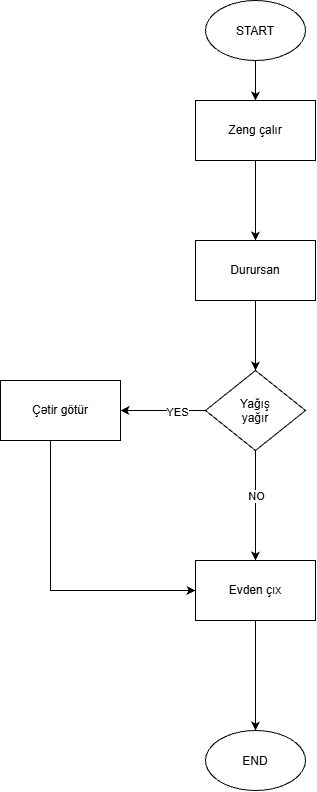

The diagram above was exported from draw.io. Its source (the exported page's mxGraphModel, read from the mxfile embedded in the PNG):
<mxGraphModel dx="1544" dy="894" grid="1" gridSize="10" guides="1" tooltips="1" connect="1" arrows="1" fold="1" page="1" pageScale="1" pageWidth="850" pageHeight="1100" math="0" shadow="0">
  <root>
    <mxCell id="0" />
    <mxCell id="1" parent="0" />
    <mxCell id="W-2i_lyA4YcgnfC55SQu-27" edge="1" parent="1" source="W-2i_lyA4YcgnfC55SQu-24" style="edgeStyle=orthogonalEdgeStyle;curved=1;rounded=0;curveGeometry=1;orthogonalLoop=1;jettySize=auto;html=1;" target="W-2i_lyA4YcgnfC55SQu-26" value="">
      <mxGeometry relative="1" as="geometry" />
    </mxCell>
    <mxCell id="W-2i_lyA4YcgnfC55SQu-24" parent="1" style="whiteSpace=wrap;html=1;" value="Zeng çalır" vertex="1">
      <mxGeometry height="60" width="120" x="365" y="290" as="geometry" />
    </mxCell>
    <mxCell id="W-2i_lyA4YcgnfC55SQu-29" edge="1" parent="1" source="W-2i_lyA4YcgnfC55SQu-26" style="curved=1;rounded=0;curveGeometry=1;orthogonalLoop=1;jettySize=auto;html=1;" target="W-2i_lyA4YcgnfC55SQu-28" value="">
      <mxGeometry relative="1" as="geometry" />
    </mxCell>
    <mxCell id="W-2i_lyA4YcgnfC55SQu-26" parent="1" style="whiteSpace=wrap;html=1;" value="Durursan" vertex="1">
      <mxGeometry height="60" width="120" x="365" y="430" as="geometry" />
    </mxCell>
    <mxCell id="W-2i_lyA4YcgnfC55SQu-31" edge="1" parent="1" source="W-2i_lyA4YcgnfC55SQu-28" style="edgeStyle=orthogonalEdgeStyle;curved=1;rounded=0;curveGeometry=1;orthogonalLoop=1;jettySize=auto;html=1;" target="W-2i_lyA4YcgnfC55SQu-30" value="">
      <mxGeometry relative="1" as="geometry" />
    </mxCell>
    <mxCell id="W-2i_lyA4YcgnfC55SQu-34" edge="1" parent="1" source="W-2i_lyA4YcgnfC55SQu-28" style="edgeStyle=orthogonalEdgeStyle;rounded=0;orthogonalLoop=1;jettySize=auto;html=1;" target="W-2i_lyA4YcgnfC55SQu-30" value="">
      <mxGeometry relative="1" as="geometry" />
    </mxCell>
    <mxCell id="W-2i_lyA4YcgnfC55SQu-37" connectable="0" parent="W-2i_lyA4YcgnfC55SQu-34" style="edgeLabel;html=1;align=center;verticalAlign=middle;resizable=0;points=[];" value="YES" vertex="1">
      <mxGeometry relative="1" x="-0.3183" y="1" as="geometry">
        <mxPoint as="offset" />
      </mxGeometry>
    </mxCell>
    <mxCell id="W-2i_lyA4YcgnfC55SQu-35" edge="1" parent="1" source="W-2i_lyA4YcgnfC55SQu-28" style="edgeStyle=orthogonalEdgeStyle;curved=1;rounded=0;curveGeometry=1;orthogonalLoop=1;jettySize=auto;html=1;" target="W-2i_lyA4YcgnfC55SQu-32" value="">
      <mxGeometry relative="1" as="geometry" />
    </mxCell>
    <mxCell id="W-2i_lyA4YcgnfC55SQu-36" connectable="0" parent="W-2i_lyA4YcgnfC55SQu-35" style="edgeLabel;html=1;align=center;verticalAlign=middle;resizable=0;points=[];" value="NO" vertex="1">
      <mxGeometry relative="1" x="-0.1778" as="geometry">
        <mxPoint as="offset" />
      </mxGeometry>
    </mxCell>
    <mxCell id="W-2i_lyA4YcgnfC55SQu-28" parent="1" style="rhombus;whiteSpace=wrap;html=1;shapeInside=1;" value="Yağış yağır" vertex="1">
      <mxGeometry height="80" width="100" x="375" y="560" as="geometry" />
    </mxCell>
    <mxCell id="W-2i_lyA4YcgnfC55SQu-33" edge="1" parent="1" source="W-2i_lyA4YcgnfC55SQu-30" style="rounded=0;orthogonalLoop=1;jettySize=auto;html=1;edgeStyle=orthogonalEdgeStyle;exitX=0.5;exitY=1;exitDx=0;exitDy=0;" target="W-2i_lyA4YcgnfC55SQu-32" value="">
      <mxGeometry relative="1" x="0.1111" as="geometry">
        <Array as="points">
          <mxPoint x="220" y="780" />
        </Array>
      </mxGeometry>
    </mxCell>
    <mxCell id="W-2i_lyA4YcgnfC55SQu-30" parent="1" style="whiteSpace=wrap;html=1;" value="Çətir götür" vertex="1">
      <mxGeometry height="60" width="120" x="170" y="570" as="geometry" />
    </mxCell>
    <mxCell id="W-2i_lyA4YcgnfC55SQu-43" edge="1" parent="1" source="W-2i_lyA4YcgnfC55SQu-32" style="edgeStyle=orthogonalEdgeStyle;curved=1;rounded=0;curveGeometry=1;orthogonalLoop=1;jettySize=auto;html=1;" target="W-2i_lyA4YcgnfC55SQu-41" value="">
      <mxGeometry relative="1" as="geometry" />
    </mxCell>
    <mxCell id="W-2i_lyA4YcgnfC55SQu-32" parent="1" style="whiteSpace=wrap;html=1;" value="Evden çıx" vertex="1">
      <mxGeometry height="60" width="120" x="365" y="750" as="geometry" />
    </mxCell>
    <mxCell id="W-2i_lyA4YcgnfC55SQu-41" parent="1" style="ellipse;whiteSpace=wrap;html=1;shapeInside=1;rotation=0;" value="END" vertex="1">
      <mxGeometry height="60" width="100" x="375" y="920" as="geometry" />
    </mxCell>
    <mxCell id="W-2i_lyA4YcgnfC55SQu-50" edge="1" parent="1" source="W-2i_lyA4YcgnfC55SQu-42" style="edgeStyle=orthogonalEdgeStyle;curved=1;rounded=0;curveGeometry=1;orthogonalLoop=1;jettySize=auto;html=1;exitX=0.5;exitY=1;exitDx=0;exitDy=0;entryX=0.5;entryY=0;entryDx=0;entryDy=0;" target="W-2i_lyA4YcgnfC55SQu-24">
      <mxGeometry relative="1" as="geometry" />
    </mxCell>
    <mxCell id="W-2i_lyA4YcgnfC55SQu-42" parent="1" style="ellipse;whiteSpace=wrap;html=1;shapeInside=1;" value="START" vertex="1">
      <mxGeometry height="60" width="100" x="375" y="190" as="geometry" />
    </mxCell>
  </root>
</mxGraphModel>